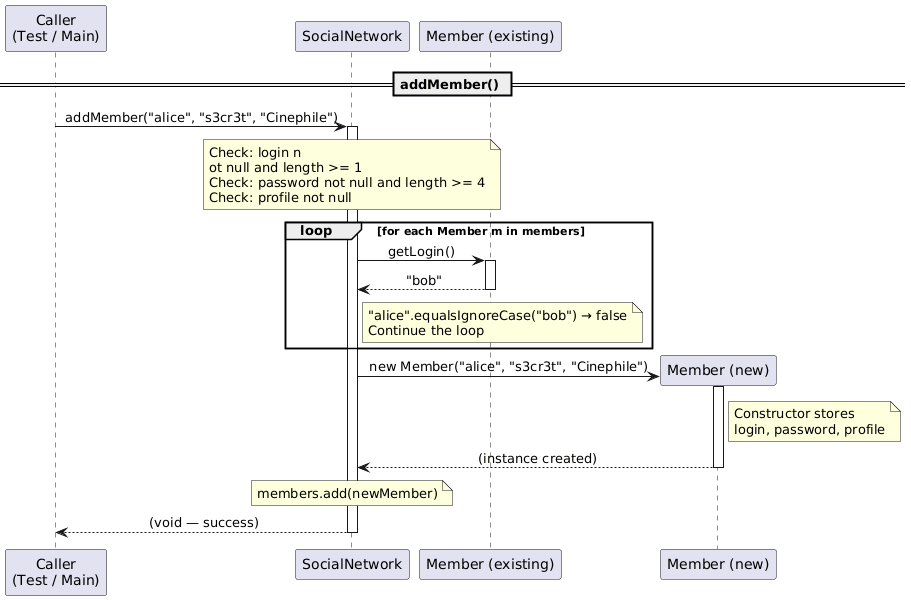

The diagram above was rendered by PlantUML. Its source (embedded in the PNG):
@startuml addMember

skinparam sequenceMessageAlign center
skinparam responseMessageBelowArrow true

' ============================================================
' Participants
' ============================================================
participant "Caller\n(Test / Main)" as Caller
participant "SocialNetwork"         as SN
participant "Member (existing)"     as ME
participant "Member (new)"          as MN

== addMember() ==

Caller -> SN : addMember("alice", "s3cr3t", "Cinephile")
activate SN

    ' --- Input parameter validation ---
    note over SN
        Check: login n
        ot null and length >= 1
        Check: password not null and length >= 4
        Check: profile not null
    end note

    ' --- Iterate over the list to detect a duplicate ---
    loop for each Member m in members
        SN -> ME : getLogin()
        activate ME
        ME --> SN : "bob"
        deactivate ME
        note right of SN : "alice".equalsIgnoreCase("bob") → false\nContinue the loop
    end

    ' --- No duplicate: create the new member ---
    SN -> MN ** : new Member("alice", "s3cr3t", "Cinephile")
    activate MN
    note right of MN : Constructor stores\nlogin, password, profile
    MN --> SN : (instance created)
    deactivate MN

    ' --- Add to the internal list ---
    note over SN : members.add(newMember)

SN --> Caller : (void — success)
deactivate SN

@enduml